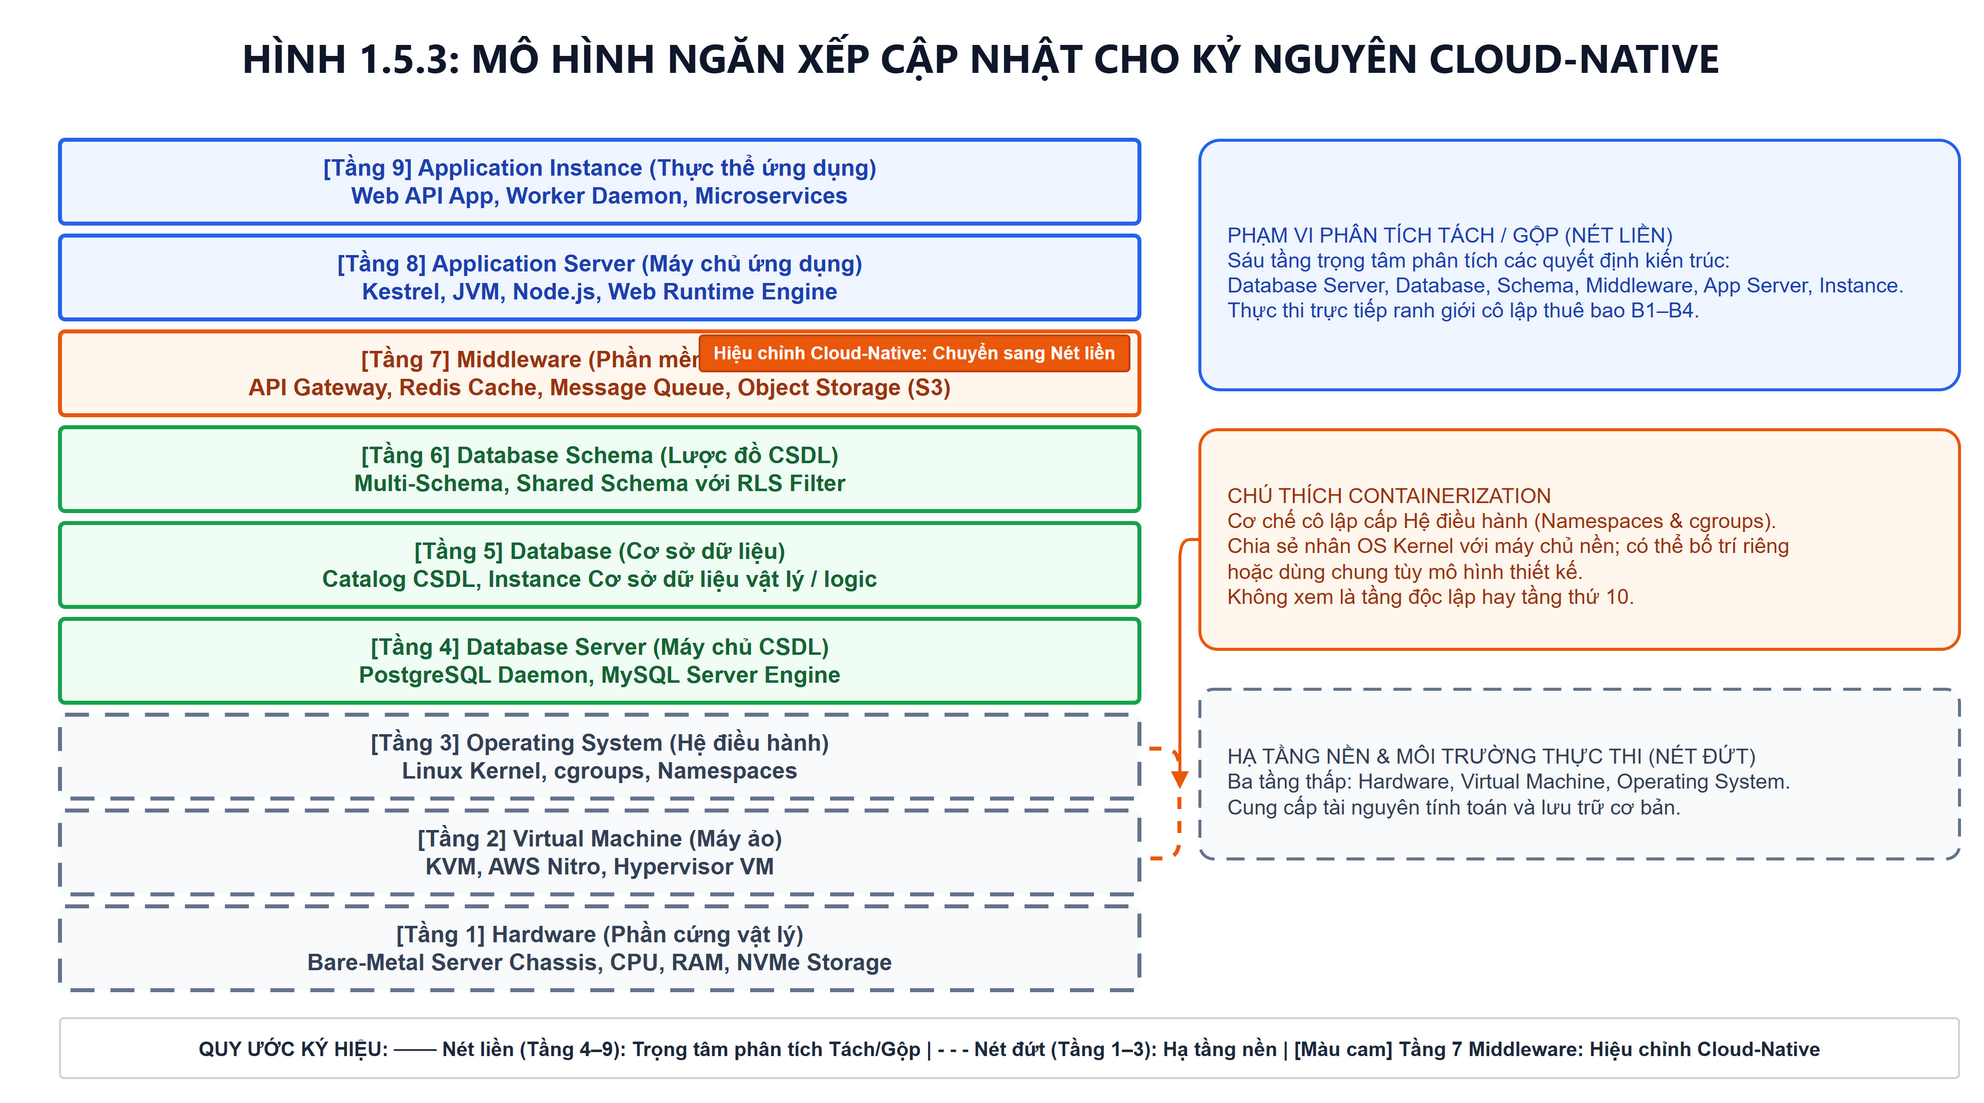

The diagram above was exported from draw.io. Its source (the exported page's mxGraphModel, read from the mxfile embedded in the PNG):
<mxGraphModel dx="1200" dy="650" grid="1" gridSize="10" guides="1" tooltips="1" connect="1" arrows="1" fold="1" page="0" pageScale="1" pageWidth="1100" pageHeight="580" math="0" shadow="0">
  <root>
    <mxCell id="0" />
    <mxCell id="1" parent="0" />
    <mxCell id="title" value="HÌNH 1.5.3: MÔ HÌNH NGĂN XẾP CẬP NHẬT CHO KỶ NGUYÊN CLOUD-NATIVE" style="text;html=1;align=center;verticalAlign=middle;fontSize=20;fontStyle=1;fontColor=#0f172a;fontFamily=Segoe UI,Helvetica,Arial;" vertex="1" parent="1">
      <mxGeometry x="40" y="15" width="960" height="35" as="geometry" />
    </mxCell>
    <mxCell id="layer_L9" value="[Tầng 9] Application Instance (Thực thể ứng dụng)&#10;Web API App, Worker Daemon, Microservices" style="rounded=1;arcSize=6;whiteSpace=wrap;html=1;fillColor=#eff6ff;strokeColor=#2563eb;strokeWidth=2;fontColor=#1e40af;fontSize=11.5;fontStyle=1;align=center;" vertex="1" parent="1">
      <mxGeometry x="60" y="75" width="540" height="42" as="geometry" />
    </mxCell>
    <mxCell id="layer_L8" value="[Tầng 8] Application Server (Máy chủ ứng dụng)&#10;Kestrel, JVM, Node.js, Web Runtime Engine" style="rounded=1;arcSize=6;whiteSpace=wrap;html=1;fillColor=#eff6ff;strokeColor=#2563eb;strokeWidth=2;fontColor=#1e40af;fontSize=11.5;fontStyle=1;align=center;" vertex="1" parent="1">
      <mxGeometry x="60" y="123" width="540" height="42" as="geometry" />
    </mxCell>
    <mxCell id="layer_L7" value="[Tầng 7] Middleware (Phần mềm trung gian)&#10;API Gateway, Redis Cache, Message Queue, Object Storage (S3)" style="rounded=1;arcSize=6;whiteSpace=wrap;html=1;fillColor=#fff7ed;strokeColor=#ea580c;strokeWidth=2;fontColor=#9a3412;fontSize=11.5;fontStyle=1;align=center;" vertex="1" parent="1">
      <mxGeometry x="60" y="171" width="540" height="42" as="geometry" />
    </mxCell>
    <mxCell id="tag_L7" value="Hiệu chỉnh Cloud-Native: Chuyển sang Nét liền" style="rounded=1;arcSize=10;whiteSpace=wrap;html=1;fillColor=#ea580c;strokeColor=#c2410c;fontColor=#ffffff;fontSize=9;fontStyle=1;align=center;" vertex="1" parent="layer_L7">
      <mxGeometry x="320" y="2" width="215" height="18" as="geometry" />
    </mxCell>
    <mxCell id="layer_L6" value="[Tầng 6] Database Schema (Lược đồ CSDL)&#10;Multi-Schema, Shared Schema với RLS Filter" style="rounded=1;arcSize=6;whiteSpace=wrap;html=1;fillColor=#f0fdf4;strokeColor=#16a34a;strokeWidth=2;fontColor=#166534;fontSize=11.5;fontStyle=1;align=center;" vertex="1" parent="1">
      <mxGeometry x="60" y="219" width="540" height="42" as="geometry" />
    </mxCell>
    <mxCell id="layer_L5" value="[Tầng 5] Database (Cơ sở dữ liệu)&#10;Catalog CSDL, Instance Cơ sở dữ liệu vật lý / logic" style="rounded=1;arcSize=6;whiteSpace=wrap;html=1;fillColor=#f0fdf4;strokeColor=#16a34a;strokeWidth=2;fontColor=#166534;fontSize=11.5;fontStyle=1;align=center;" vertex="1" parent="1">
      <mxGeometry x="60" y="267" width="540" height="42" as="geometry" />
    </mxCell>
    <mxCell id="layer_L4" value="[Tầng 4] Database Server (Máy chủ CSDL)&#10;PostgreSQL Daemon, MySQL Server Engine" style="rounded=1;arcSize=6;whiteSpace=wrap;html=1;fillColor=#f0fdf4;strokeColor=#16a34a;strokeWidth=2;fontColor=#166534;fontSize=11.5;fontStyle=1;align=center;" vertex="1" parent="1">
      <mxGeometry x="60" y="315" width="540" height="42" as="geometry" />
    </mxCell>
    <mxCell id="layer_L3" value="[Tầng 3] Operating System (Hệ điều hành)&#10;Linux Kernel, cgroups, Namespaces" style="rounded=1;arcSize=6;whiteSpace=wrap;html=1;fillColor=#f8fafc;strokeColor=#64748b;strokeWidth=2;fontColor=#334155;fontSize=11.5;fontStyle=1;align=center;dashed=1;dashPattern=6 4;" vertex="1" parent="1">
      <mxGeometry x="60" y="363" width="540" height="42" as="geometry" />
    </mxCell>
    <mxCell id="layer_L2" value="[Tầng 2] Virtual Machine (Máy ảo)&#10;KVM, AWS Nitro, Hypervisor VM" style="rounded=1;arcSize=6;whiteSpace=wrap;html=1;fillColor=#f8fafc;strokeColor=#64748b;strokeWidth=2;fontColor=#334155;fontSize=11.5;fontStyle=1;align=center;dashed=1;dashPattern=6 4;" vertex="1" parent="1">
      <mxGeometry x="60" y="411" width="540" height="42" as="geometry" />
    </mxCell>
    <mxCell id="layer_L1" value="[Tầng 1] Hardware (Phần cứng vật lý)&#10;Bare-Metal Server Chassis, CPU, RAM, NVMe Storage" style="rounded=1;arcSize=6;whiteSpace=wrap;html=1;fillColor=#f8fafc;strokeColor=#64748b;strokeWidth=2;fontColor=#334155;fontSize=11.5;fontStyle=1;align=center;dashed=1;dashPattern=6 4;" vertex="1" parent="1">
      <mxGeometry x="60" y="459" width="540" height="42" as="geometry" />
    </mxCell>
    <mxCell id="scope_analysis" value="PHẠM VI PHÂN TÍCH TÁCH / GỘP (NÉT LIỀN)&#10;Sáu tầng trọng tâm phân tích các quyết định kiến trúc:&#10;Database Server, Database, Schema, Middleware, App Server, Instance.&#10;Thực thi trực tiếp ranh giới cô lập thuê bao B1–B4." style="rounded=1;arcSize=8;whiteSpace=wrap;html=1;fillColor=#eff6ff;strokeColor=#2563eb;strokeWidth=1.5;fontColor=#1e40af;fontSize=10.5;align=left;spacingLeft=12;spacingTop=6;" vertex="1" parent="1">
      <mxGeometry x="630" y="75" width="380" height="125" as="geometry" />
    </mxCell>
    <mxCell id="scope_container" value="CHÚ THÍCH CONTAINERIZATION&#10;Cơ chế cô lập cấp Hệ điều hành (Namespaces &amp; cgroups).&#10;Chia sẻ nhân OS Kernel với máy chủ nền; có thể bố trí riêng&#10;hoặc dùng chung tùy mô hình thiết kế.&#10;Không xem là tầng độc lập hay tầng thứ 10." style="rounded=1;arcSize=8;whiteSpace=wrap;html=1;fillColor=#fff7ed;strokeColor=#ea580c;strokeWidth=1.5;fontColor=#9a3412;fontSize=10.5;align=left;spacingLeft=12;spacingTop=6;" vertex="1" parent="1">
      <mxGeometry x="630" y="220" width="380" height="110" as="geometry" />
    </mxCell>
    <mxCell id="scope_infra" value="HẠ TẦNG NỀN &amp; MÔI TRƯỜNG THỰC THI (NÉT ĐỨT)&#10;Ba tầng thấp: Hardware, Virtual Machine, Operating System.&#10;Cung cấp tài nguyên tính toán và lưu trữ cơ bản." style="rounded=1;arcSize=8;whiteSpace=wrap;html=1;fillColor=#f8fafc;strokeColor=#64748b;strokeWidth=1.5;dashed=1;dashPattern=6 4;fontColor=#334155;fontSize=10.5;align=left;spacingLeft=12;spacingTop=6;" vertex="1" parent="1">
      <mxGeometry x="630" y="350" width="380" height="85" as="geometry" />
    </mxCell>
    <mxCell id="bracket_c" value="" style="edgeStyle=straight;html=1;strokeColor=#ea580c;strokeWidth=2;dashed=1;endArrow=none;" edge="1" parent="1">
      <mxGeometry relative="1" as="geometry">
        <mxPoint x="605" y="380" as="sourcePoint" />
        <mxPoint x="605" y="435" as="targetPoint" />
        <Array as="points">
          <mxPoint x="620" y="380" />
          <mxPoint x="620" y="435" />
        </Array>
      </mxGeometry>
    </mxCell>
    <mxCell id="bracket_c_conn" value="" style="edgeStyle=straight;html=1;strokeColor=#ea580c;strokeWidth=1.5;endArrow=block;endSize=5;" edge="1" parent="1">
      <mxGeometry relative="1" as="geometry">
        <mxPoint x="630" y="275" as="sourcePoint" />
        <mxPoint x="620" y="400" as="targetPoint" />
        <Array as="points">
          <mxPoint x="620" y="275" />
        </Array>
      </mxGeometry>
    </mxCell>
    <mxCell id="legend_bar" value="QUY ƯỚC KÝ HIỆU:    ─── Nét liền (Tầng 4–9): Trọng tâm phân tích Tách/Gộp    |    - - - Nét đứt (Tầng 1–3): Hạ tầng nền    |    [Màu cam] Tầng 7 Middleware: Hiệu chỉnh Cloud-Native" style="rounded=1;arcSize=6;whiteSpace=wrap;html=1;fillColor=#ffffff;strokeColor=#cbd5e1;strokeWidth=1;fontColor=#1e293b;fontSize=10;fontStyle=1;align=center;" vertex="1" parent="1">
      <mxGeometry x="60" y="515" width="950" height="30" as="geometry" />
    </mxCell>
  </root>
</mxGraphModel>